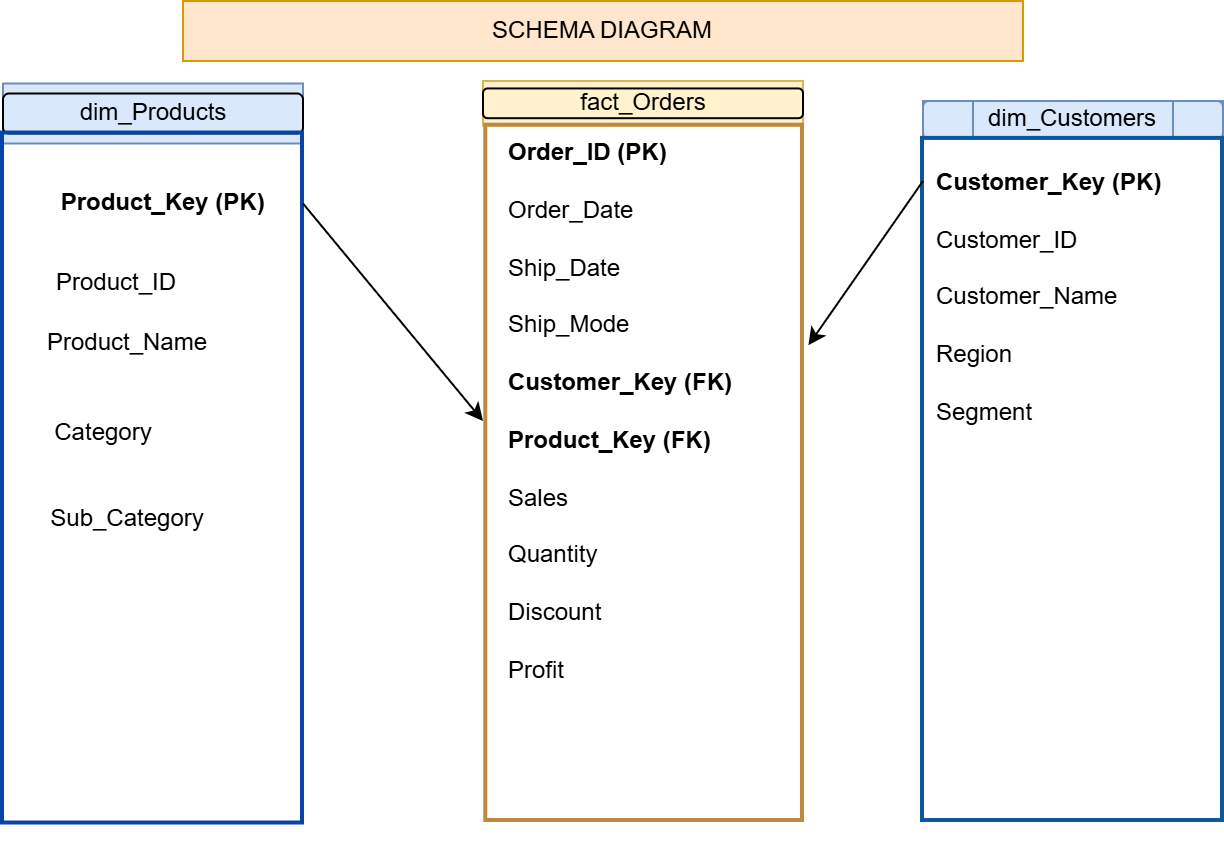

The diagram above was exported from draw.io. Its source (the exported page's mxGraphModel, read from the mxfile embedded in the PNG):
<mxGraphModel dx="736" dy="467" grid="1" gridSize="10" guides="1" tooltips="1" connect="1" arrows="1" fold="1" page="1" pageScale="1" pageWidth="850" pageHeight="1100" math="0" shadow="0">
  <root>
    <mxCell id="0" />
    <mxCell id="1" parent="0" />
    <mxCell id="6z_vn7OZeUgKW1LuZ05u-12" connectable="0" parent="1" style="group;align=left;" value="" vertex="1">
      <mxGeometry height="385" width="150" x="90" y="71.25" as="geometry" />
    </mxCell>
    <mxCell id="6z_vn7OZeUgKW1LuZ05u-6" connectable="0" parent="6z_vn7OZeUgKW1LuZ05u-12" style="group;fillColor=#dae8fc;strokeColor=#6c8ebf;" value="" vertex="1">
      <mxGeometry height="30" width="150" as="geometry" />
    </mxCell>
    <mxCell id="6z_vn7OZeUgKW1LuZ05u-4" parent="6z_vn7OZeUgKW1LuZ05u-6" style="rounded=1;whiteSpace=wrap;html=1;fillColor=none;" value="" vertex="1">
      <mxGeometry height="20" width="150" y="5" as="geometry" />
    </mxCell>
    <mxCell id="6z_vn7OZeUgKW1LuZ05u-19" parent="6z_vn7OZeUgKW1LuZ05u-6" style="text;html=1;whiteSpace=wrap;strokeColor=none;fillColor=none;align=center;verticalAlign=middle;rounded=0;" value="dim_Products" vertex="1">
      <mxGeometry height="30" width="75" x="37.5" as="geometry" />
    </mxCell>
    <mxCell id="6z_vn7OZeUgKW1LuZ05u-2" parent="6z_vn7OZeUgKW1LuZ05u-12" style="rounded=0;whiteSpace=wrap;html=1;fillColor=none;strokeWidth=2;strokeColor=light-dark(#0844a6, #ededed);" value="" vertex="1">
      <mxGeometry height="345" width="150" y="25" as="geometry" />
    </mxCell>
    <mxCell id="6z_vn7OZeUgKW1LuZ05u-20" parent="6z_vn7OZeUgKW1LuZ05u-12" style="text;html=1;whiteSpace=wrap;strokeColor=none;fillColor=none;align=center;verticalAlign=middle;rounded=0;fontStyle=1" value="Product_Key (PK)&amp;nbsp;" vertex="1">
      <mxGeometry height="30" width="137.5" x="12.500000000000002" y="45" as="geometry" />
    </mxCell>
    <mxCell id="6z_vn7OZeUgKW1LuZ05u-15" parent="6z_vn7OZeUgKW1LuZ05u-12" style="text;html=1;whiteSpace=wrap;strokeColor=none;fillColor=none;align=center;verticalAlign=middle;rounded=0;" value="Product_ID" vertex="1">
      <mxGeometry height="30" width="87.5" x="12.500000000000002" y="85" as="geometry" />
    </mxCell>
    <mxCell id="6z_vn7OZeUgKW1LuZ05u-22" parent="6z_vn7OZeUgKW1LuZ05u-12" style="text;html=1;whiteSpace=wrap;strokeColor=none;fillColor=none;align=center;verticalAlign=middle;rounded=0;" value="Product_Name" vertex="1">
      <mxGeometry height="30" width="75" x="25.000000000000004" y="115" as="geometry" />
    </mxCell>
    <mxCell id="6z_vn7OZeUgKW1LuZ05u-23" parent="6z_vn7OZeUgKW1LuZ05u-12" style="text;html=1;whiteSpace=wrap;strokeColor=none;fillColor=none;align=center;verticalAlign=middle;rounded=0;" value="Category" vertex="1">
      <mxGeometry height="30" width="75" x="12.500000000000002" y="160" as="geometry" />
    </mxCell>
    <mxCell id="6z_vn7OZeUgKW1LuZ05u-24" parent="6z_vn7OZeUgKW1LuZ05u-12" style="text;html=1;whiteSpace=wrap;strokeColor=none;fillColor=none;align=center;verticalAlign=middle;rounded=0;" value="Sub_Category" vertex="1">
      <mxGeometry height="30" width="75" x="25.000000000000004" y="202.5" as="geometry" />
    </mxCell>
    <mxCell id="6z_vn7OZeUgKW1LuZ05u-13" connectable="0" parent="1" style="group" value="" vertex="1">
      <mxGeometry height="370" width="160" x="330" y="70" as="geometry" />
    </mxCell>
    <mxCell id="6z_vn7OZeUgKW1LuZ05u-7" connectable="0" parent="6z_vn7OZeUgKW1LuZ05u-13" style="group;fillColor=#fff2cc;strokeColor=#d6b656;" value="" vertex="1">
      <mxGeometry height="22.32507595727363" width="160" as="geometry" />
    </mxCell>
    <mxCell id="6z_vn7OZeUgKW1LuZ05u-8" parent="6z_vn7OZeUgKW1LuZ05u-7" style="rounded=1;whiteSpace=wrap;html=1;fillColor=none;" value="" vertex="1">
      <mxGeometry height="14.883852691218129" width="160" y="3.7161988153489567" as="geometry" />
    </mxCell>
    <mxCell id="6z_vn7OZeUgKW1LuZ05u-9" parent="6z_vn7OZeUgKW1LuZ05u-7" style="text;html=1;whiteSpace=wrap;strokeColor=none;fillColor=none;align=center;verticalAlign=middle;rounded=0;" value="fact_Orders" vertex="1">
      <mxGeometry height="22.32507595727363" width="68.57142857142854" x="45.71428571428571" as="geometry" />
    </mxCell>
    <mxCell id="09hReXggv7mbYWts8mnW-2" parent="6z_vn7OZeUgKW1LuZ05u-13" style="text;whiteSpace=wrap;html=1;" value="&lt;b&gt;Order_ID (PK)&lt;/b&gt;&lt;div&gt;&lt;b&gt;&lt;br&gt;&lt;/b&gt;&lt;div&gt;Order_Date&lt;/div&gt;&lt;div&gt;&lt;br&gt;&lt;/div&gt;&lt;div&gt;Ship_Date&lt;/div&gt;&lt;div&gt;&amp;nbsp;&lt;br&gt;Ship_Mode&lt;/div&gt;&lt;div&gt;&lt;br&gt;&lt;b&gt;Customer_Key (FK)&lt;/b&gt;&lt;/div&gt;&lt;div&gt;&amp;nbsp;&lt;br&gt;&lt;b&gt;Product_Key (FK)&lt;/b&gt;&lt;/div&gt;&lt;div&gt;&amp;nbsp;&lt;br&gt;Sales&lt;br&gt;&lt;br&gt;Quantity&lt;br&gt;&lt;br&gt;Discount&lt;br&gt;&lt;br&gt;Profit&lt;/div&gt;&lt;/div&gt;" vertex="1">
      <mxGeometry height="209.99472670860771" width="118.56999999999998" x="11.429999999999998" y="22.324417791839885" as="geometry" />
    </mxCell>
    <mxCell id="6z_vn7OZeUgKW1LuZ05u-1" parent="6z_vn7OZeUgKW1LuZ05u-13" style="rounded=0;whiteSpace=wrap;html=1;fillColor=none;strokeWidth=2;strokeColor=light-dark(#bd8a42, #ededed);" value="" vertex="1">
      <mxGeometry height="347.6742209631728" width="158.368" x="1.632" y="22.325779036827196" as="geometry" />
    </mxCell>
    <mxCell id="6z_vn7OZeUgKW1LuZ05u-14" connectable="0" parent="1" style="group;fillColor=none;strokeColor=#6c8ebf;" value="" vertex="1">
      <mxGeometry height="360" width="150" x="550" y="80" as="geometry" />
    </mxCell>
    <mxCell id="6z_vn7OZeUgKW1LuZ05u-10" parent="6z_vn7OZeUgKW1LuZ05u-14" style="rounded=1;whiteSpace=wrap;html=1;fillColor=#dae8fc;strokeColor=#6c8ebf;" value="" vertex="1">
      <mxGeometry height="18.947368421052627" width="150" as="geometry" />
    </mxCell>
    <mxCell id="6z_vn7OZeUgKW1LuZ05u-11" parent="6z_vn7OZeUgKW1LuZ05u-14" style="text;html=1;whiteSpace=wrap;strokeColor=#6c8ebf;fillColor=#dae8fc;align=center;verticalAlign=middle;rounded=0;" value="dim_Customers" vertex="1">
      <mxGeometry height="18.945306122448976" width="100.00000000000001" x="25.000000000000004" as="geometry" />
    </mxCell>
    <mxCell id="6z_vn7OZeUgKW1LuZ05u-3" parent="6z_vn7OZeUgKW1LuZ05u-14" style="rounded=0;whiteSpace=wrap;html=1;fillColor=none;strokeWidth=2;strokeColor=light-dark(#0d579c, #ededed);" value="" vertex="1">
      <mxGeometry height="341.0526315789473" width="150" y="18.947368421052623" as="geometry" />
    </mxCell>
    <mxCell id="09hReXggv7mbYWts8mnW-5" parent="6z_vn7OZeUgKW1LuZ05u-14" style="text;html=1;whiteSpace=wrap;strokeColor=none;fillColor=none;align=left;verticalAlign=middle;rounded=0;" value="&lt;div&gt;&lt;b&gt;Customer_Key (PK)&lt;/b&gt;&lt;/div&gt;&lt;div&gt;&lt;br&gt;&lt;/div&gt;&lt;div&gt;Customer_ID&lt;/div&gt;&lt;div&gt;&lt;br&gt;&lt;/div&gt;&lt;div&gt;Customer_Name&lt;/div&gt;&lt;div&gt;&lt;br&gt;&lt;/div&gt;&lt;div&gt;Region&lt;/div&gt;&lt;div&gt;&lt;br&gt;&lt;/div&gt;&lt;div&gt;Segment&lt;/div&gt;" vertex="1">
      <mxGeometry height="137.1428571428571" width="140" x="5" y="29.38775510204081" as="geometry" />
    </mxCell>
    <mxCell id="09hReXggv7mbYWts8mnW-7" parent="1" style="text;html=1;whiteSpace=wrap;strokeColor=#d79b00;fillColor=#ffe6cc;align=center;verticalAlign=middle;rounded=0;" value="SCHEMA DIAGRAM" vertex="1">
      <mxGeometry height="30" width="420" x="180" y="30" as="geometry" />
    </mxCell>
    <mxCell id="09hReXggv7mbYWts8mnW-8" edge="1" parent="1" source="6z_vn7OZeUgKW1LuZ05u-20" style="endArrow=classic;html=1;rounded=0;exitX=1;exitY=0.5;exitDx=0;exitDy=0;" value="">
      <mxGeometry height="50" relative="1" width="50" as="geometry">
        <mxPoint x="240" y="130" as="sourcePoint" />
        <mxPoint x="330" y="240" as="targetPoint" />
      </mxGeometry>
    </mxCell>
    <mxCell id="09hReXggv7mbYWts8mnW-12" edge="1" parent="1" style="endArrow=classic;html=1;rounded=0;entryX=1.017;entryY=0.316;entryDx=0;entryDy=0;entryPerimeter=0;" target="6z_vn7OZeUgKW1LuZ05u-1" value="">
      <mxGeometry height="50" relative="1" width="50" as="geometry">
        <mxPoint x="550" y="120" as="sourcePoint" />
        <mxPoint x="500" y="193" as="targetPoint" />
      </mxGeometry>
    </mxCell>
  </root>
</mxGraphModel>